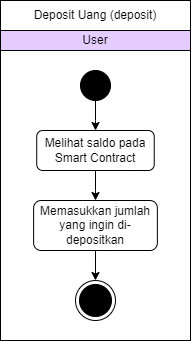

The diagram above was exported from draw.io. Its source (the exported page's mxGraphModel, read from the mxfile embedded in the PNG):
<mxGraphModel dx="1038" dy="557" grid="1" gridSize="10" guides="1" tooltips="1" connect="1" arrows="1" fold="1" page="1" pageScale="1" pageWidth="850" pageHeight="1100" math="0" shadow="0">
  <root>
    <mxCell id="0" />
    <mxCell id="1" parent="0" />
    <mxCell id="PNKrhCNIiWopvaQ81mli-1" value="" style="rounded=0;whiteSpace=wrap;html=1;" parent="1" vertex="1">
      <mxGeometry x="220" y="30" width="190" height="340" as="geometry" />
    </mxCell>
    <mxCell id="PNKrhCNIiWopvaQ81mli-9" style="edgeStyle=orthogonalEdgeStyle;rounded=0;orthogonalLoop=1;jettySize=auto;html=1;" parent="1" source="PNKrhCNIiWopvaQ81mli-3" target="PNKrhCNIiWopvaQ81mli-6" edge="1">
      <mxGeometry relative="1" as="geometry" />
    </mxCell>
    <mxCell id="PNKrhCNIiWopvaQ81mli-3" value="" style="ellipse;whiteSpace=wrap;html=1;aspect=fixed;fillColor=#000000;" parent="1" vertex="1">
      <mxGeometry x="299.99" y="100" width="30" height="30" as="geometry" />
    </mxCell>
    <mxCell id="PNKrhCNIiWopvaQ81mli-4" value="Deposit Uang (deposit)" style="text;html=1;strokeColor=none;fillColor=none;align=center;verticalAlign=middle;whiteSpace=wrap;rounded=0;" parent="1" vertex="1">
      <mxGeometry x="225" y="30" width="180" height="30" as="geometry" />
    </mxCell>
    <mxCell id="vsUt2XlqtSMPmuhKTldr-2" style="edgeStyle=orthogonalEdgeStyle;rounded=0;orthogonalLoop=1;jettySize=auto;html=1;entryX=0.5;entryY=0;entryDx=0;entryDy=0;" edge="1" parent="1" source="PNKrhCNIiWopvaQ81mli-6" target="vsUt2XlqtSMPmuhKTldr-1">
      <mxGeometry relative="1" as="geometry" />
    </mxCell>
    <mxCell id="PNKrhCNIiWopvaQ81mli-6" value="Melihat saldo pada Smart Contract" style="rounded=1;whiteSpace=wrap;html=1;fillColor=#FFFFFF;" parent="1" vertex="1">
      <mxGeometry x="256.24" y="160" width="117.5" height="40" as="geometry" />
    </mxCell>
    <mxCell id="PNKrhCNIiWopvaQ81mli-7" value="User" style="rounded=0;whiteSpace=wrap;html=1;fillColor=#E5CCFF;" parent="1" vertex="1">
      <mxGeometry x="220" y="60" width="190" height="20" as="geometry" />
    </mxCell>
    <mxCell id="pnvPlJ4RDI_kt7WuAJcw-4" value="" style="group" parent="1" vertex="1" connectable="0">
      <mxGeometry x="294.99" y="310" width="40" height="40" as="geometry" />
    </mxCell>
    <mxCell id="PNKrhCNIiWopvaQ81mli-8" value="" style="ellipse;whiteSpace=wrap;html=1;aspect=fixed;fillColor=#000000;" parent="pnvPlJ4RDI_kt7WuAJcw-4" vertex="1">
      <mxGeometry x="4" y="4" width="32" height="32" as="geometry" />
    </mxCell>
    <mxCell id="pnvPlJ4RDI_kt7WuAJcw-1" value="" style="ellipse;whiteSpace=wrap;html=1;aspect=fixed;fillColor=none;" parent="pnvPlJ4RDI_kt7WuAJcw-4" vertex="1">
      <mxGeometry width="40" height="40" as="geometry" />
    </mxCell>
    <mxCell id="vsUt2XlqtSMPmuhKTldr-3" style="edgeStyle=orthogonalEdgeStyle;rounded=0;orthogonalLoop=1;jettySize=auto;html=1;entryX=0.5;entryY=0;entryDx=0;entryDy=0;" edge="1" parent="1" source="vsUt2XlqtSMPmuhKTldr-1" target="pnvPlJ4RDI_kt7WuAJcw-1">
      <mxGeometry relative="1" as="geometry" />
    </mxCell>
    <mxCell id="vsUt2XlqtSMPmuhKTldr-1" value="Memasukkan jumlah yang ingin di-depositkan" style="rounded=1;whiteSpace=wrap;html=1;fillColor=#FFFFFF;" vertex="1" parent="1">
      <mxGeometry x="253.12" y="230" width="123.75" height="50" as="geometry" />
    </mxCell>
  </root>
</mxGraphModel>